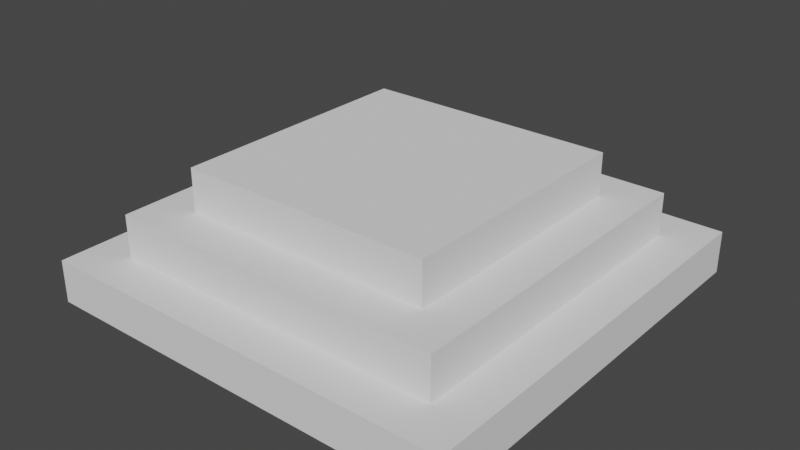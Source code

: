 # Source: stand.blend  (saved by Blender 2.83.18; exported with 4.5.12 LTS)
import bpy
from mathutils import Matrix  # noqa: F401  (used for matrix-valued properties, if any)

bpy.ops.wm.read_factory_settings(use_empty=True)
scene = bpy.context.scene
scene.name = 'Scene'

# ---- collections
col_collection = bpy.data.collections.new('Collection'); scene.collection.children.link(col_collection)

# ---- world
world_world = bpy.data.worlds.new('World'); scene.world = world_world
world_world.use_nodes = True; world_world.node_tree.nodes.clear()
_N = world_world.node_tree.nodes; _L = world_world.node_tree.links
n0 = _N.new('ShaderNodeOutputWorld'); n0.name = 'World Output'; n0.location = (300, 300)
n1 = _N.new('ShaderNodeBackground'); n1.name = 'Background'; n1.location = (10, 300)
n1.inputs[0].default_value = (0.05088, 0.05088, 0.05088, 1.0)
_L.new(n1.outputs[0], n0.inputs[0])
n0.is_active_output = True
world_world.color = (0.05088, 0.05088, 0.05088)
world_world.use_sun_shadow = False
world_world.sun_shadow_jitter_overblur = 0.0

# ---- meshes
me_cube_003 = bpy.data.meshes.new('Cube.003')
me_cube_003.from_pydata([(-6.0, 3.0, 6.0), (-6.0, 5.0, 6.0), (-6.0, 3.0, -6.0), (-6.0, 5.0, -6.0), (6.0, 3.0, 6.0), (6.0, 5.0, 6.0), (6.0, 3.0, -6.0), (6.0, 5.0, -6.0), (-10.0, -1.0, 10.0), (-10.0, 1.0, 10.0), (-10.0, -1.0, -10.0), (-10.0, 1.0, -10.0), (10.0, -1.0, 10.0), (10.0, 1.0, 10.0), (10.0, -1.0, -10.0), (10.0, 1.0, -10.0), (-8.0, 1.0, 8.0), (-8.0, 3.0, 8.0), (-8.0, 1.0, -8.0), (-8.0, 3.0, -8.0), (8.0, 1.0, 8.0), (8.0, 3.0, 8.0), (8.0, 1.0, -8.0), (8.0, 3.0, -8.0)], [], [(0, 1, 3, 2), (2, 3, 7, 6), (6, 7, 5, 4), (4, 5, 1, 0), (2, 6, 4, 0), (7, 3, 1, 5), (8, 9, 11, 10), (10, 11, 15, 14), (14, 15, 13, 12), (12, 13, 9, 8), (10, 14, 12, 8), (15, 11, 9, 13), (16, 17, 19, 18), (18, 19, 23, 22), (22, 23, 21, 20), (20, 21, 17, 16), (18, 22, 20, 16), (23, 19, 17, 21)])
_uv = me_cube_003.uv_layers.new(name='UVMap')
_uv.uv.foreach_set('vector', [0.375, 0.0, 0.625, 0.0, 0.625, 0.25, 0.375, 0.25, 0.375, 0.25, 0.625, 0.25, 0.625, 0.5, 0.375, 0.5, 0.375, 0.5, 0.625, 0.5, 0.625, 0.75, 0.375, 0.75, 0.375, 0.75, 0.625, 0.75, 0.625, 1.0, 0.375, 1.0, 0.125, 0.5, 0.375, 0.5, 0.375, 0.75, 0.125, 0.75, 0.625, 0.5, 0.875, 0.5, 0.875, 0.75, 0.625, 0.75, 0.375, 0.0, 0.625, 0.0, 0.625, 0.25, 0.375, 0.25, 0.375, 0.25, 0.625, 0.25, 0.625, 0.5, 0.375, 0.5, 0.375, 0.5, 0.625, 0.5, 0.625, 0.75, 0.375, 0.75, 0.375, 0.75, 0.625, 0.75, 0.625, 1.0, 0.375, 1.0, 0.125, 0.5, 0.375, 0.5, 0.375, 0.75, 0.125, 0.75, 0.625, 0.5, 0.875, 0.5, 0.875, 0.75, 0.625, 0.75, 0.375, 0.0, 0.625, 0.0, 0.625, 0.25, 0.375, 0.25, 0.375, 0.25, 0.625, 0.25, 0.625, 0.5, 0.375, 0.5, 0.375, 0.5, 0.625, 0.5, 0.625, 0.75, 0.375, 0.75, 0.375, 0.75, 0.625, 0.75, 0.625, 1.0, 0.375, 1.0, 0.125, 0.5, 0.375, 0.5, 0.375, 0.75, 0.125, 0.75, 0.625, 0.5, 0.875, 0.5, 0.875, 0.75, 0.625, 0.75])
me_cube_003.use_remesh_fix_poles = True
me_cube_003.use_remesh_preserve_attributes = False
me_cube_003.use_mirror_vertex_groups = False
me_cube_003.update()

# ---- objects
ob_cube_002 = bpy.data.objects.new('Cube.002', me_cube_003)

# ---- transforms, parenting, visibility, modifiers, constraints
ob_cube_002.location = (0.0, 0.0, 0.0)
ob_cube_002.rotation_euler = (1.571, -0.0, 0.0)
ob_cube_002.lineart.crease_threshold = 0.0

# ---- collection membership
col_collection.objects.link(ob_cube_002)

# ---- scene / render settings (as saved in the file)
scene.frame_start = 1; scene.frame_end = 250; scene.frame_set(1)
scene.render.engine = 'BLENDER_EEVEE_NEXT'
scene.cycles.use_denoising = False
scene.cycles.samples = 128
scene.cycles.sampling_pattern = 'TABULATED_SOBOL'
scene.cycles.use_adaptive_sampling = False
scene.cycles.use_light_tree = False
scene.view_settings.view_transform = 'Filmic'
bpy.context.view_layer.update()

# ---- added for rendering (the .blend has no active camera and no usable light): camera, sun
cam_auto = bpy.data.cameras.new('AutoCamera')
cam_auto.lens = 50.0
cam_auto.sensor_width = 36.0
cam_auto.clip_end = 1000.0
ob_auto_camera = bpy.data.objects.new('AutoCamera', cam_auto)
scene.collection.objects.link(ob_auto_camera)
ob_auto_camera.location = (26.7516, -32.102, 23.4013)
ob_auto_camera.rotation_euler = (1.09748, -7.21219e-08, 0.694738)
scene.camera = ob_auto_camera
light_auto_sun = bpy.data.lights.new('AutoSun', 'SUN')
light_auto_sun.energy = 3.0
light_auto_sun.angle = 0.0523599
ob_auto_sun = bpy.data.objects.new('AutoSun', light_auto_sun)
scene.collection.objects.link(ob_auto_sun)
ob_auto_sun.rotation_euler = (0.872665, 0.174533, 0.523599)
bpy.context.view_layer.update()
